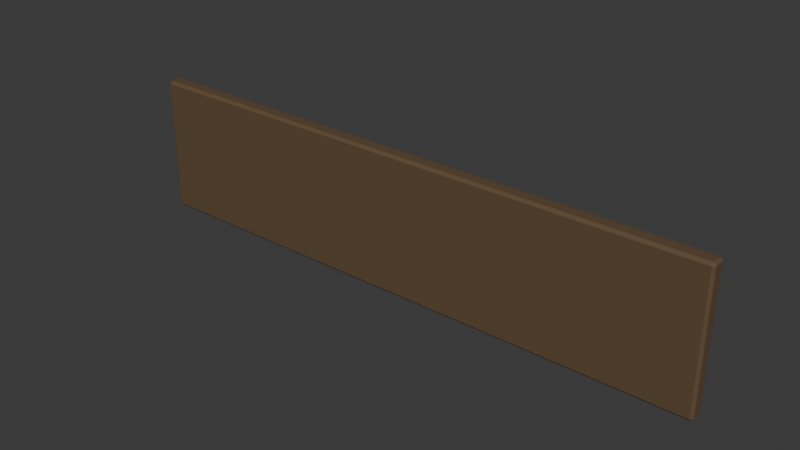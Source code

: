# Source: timber-plaque-lod1.blend  (saved by Blender 4.0.36; exported with 4.5.12 LTS)
import bpy
from mathutils import Matrix  # noqa: F401  (used for matrix-valued properties, if any)

bpy.ops.wm.read_factory_settings(use_empty=True)
scene = bpy.context.scene
scene.name = 'Scene'

# ---- collections
col_collection = bpy.data.collections.new('Collection'); scene.collection.children.link(col_collection)

# ---- materials (node trees are filled in below, after node groups)
mat_cd_timber = bpy.data.materials.new('CD_timber')
mat_cd_timber.use_transparent_shadow = False
mat_cd_timber.diffuse_color = (0.12, 0.074, 0.036, 1.0)

# ---- node groups
ng_auto_smooth = bpy.data.node_groups.new('Auto Smooth', 'GeometryNodeTree')
_s = ng_auto_smooth.interface.new_socket(name='Geometry', in_out='OUTPUT', socket_type='NodeSocketGeometry')
_s = ng_auto_smooth.interface.new_socket(name='Geometry', in_out='INPUT', socket_type='NodeSocketGeometry')
_s = ng_auto_smooth.interface.new_socket(name='Angle', in_out='INPUT', socket_type='NodeSocketFloat')
_s.subtype = 'ANGLE'
_s.min_value = 0.0
_s.max_value = 3.142
ng_auto_smooth.is_modifier = True
_N = ng_auto_smooth.nodes; _L = ng_auto_smooth.links
n0 = _N.new('NodeGroupOutput'); n0.name = 'Group Output'; n0.location = (480, -100)
n1 = _N.new('NodeGroupInput'); n1.name = 'Group Input'; n1.location = (-420, -300)
n2 = _N.new('NodeGroupInput'); n2.name = 'Group Input.001'; n2.location = (-60, -100)
n3 = _N.new('GeometryNodeSetShadeSmooth'); n3.name = 'Set Shade Smooth'; n3.location = (120, -100)
n3.domain = 'EDGE'
n4 = _N.new('GeometryNodeSetShadeSmooth'); n4.name = 'Set Shade Smooth.001'; n4.location = (300, -100)
n5 = _N.new('GeometryNodeInputMeshEdgeAngle'); n5.name = 'Edge Angle'; n5.location = (-420, -220)
n6 = _N.new('GeometryNodeInputEdgeSmooth'); n6.name = 'Is Edge Smooth'; n6.location = (-60, -160)
n7 = _N.new('GeometryNodeInputShadeSmooth'); n7.name = 'Is Face Smooth'; n7.location = (-240, -340)
n8 = _N.new('FunctionNodeBooleanMath'); n8.name = 'Boolean Math'; n8.location = (-60, -220)
n9 = _N.new('FunctionNodeCompare'); n9.name = 'Compare'; n9.location = (-240, -180)
n9.operation = 'LESS_EQUAL'
_L.new(n5.outputs[0], n9.inputs[0])
_L.new(n4.outputs[0], n0.inputs[0])
_L.new(n1.outputs[1], n9.inputs[1])
_L.new(n9.outputs[0], n8.inputs[0])
_L.new(n7.outputs[0], n8.inputs[1])
_L.new(n2.outputs[0], n3.inputs[0])
_L.new(n6.outputs[0], n3.inputs[1])
_L.new(n3.outputs[0], n4.inputs[0])
_L.new(n8.outputs[0], n3.inputs[2])
n0.is_active_output = True

# ---- material node trees
mat_cd_timber.use_nodes = True; mat_cd_timber.node_tree.nodes.clear()
_N = mat_cd_timber.node_tree.nodes; _L = mat_cd_timber.node_tree.links
n0 = _N.new('ShaderNodeBsdfPrincipled'); n0.name = 'Principled BSDF'; n0.location = (10, 300)
n0.inputs[0].default_value = (0.12, 0.074, 0.036, 1.0)
n0.inputs[2].default_value = 0.78
n0.inputs[3].default_value = 1.45
n1 = _N.new('ShaderNodeOutputMaterial'); n1.name = 'Material Output'; n1.location = (300, 300)
_L.new(n0.outputs[0], n1.inputs[0])
n1.is_active_output = True

# ---- world
world_world = bpy.data.worlds.new('World'); scene.world = world_world
world_world.use_nodes = True; world_world.node_tree.nodes.clear()
_N = world_world.node_tree.nodes; _L = world_world.node_tree.links
n0 = _N.new('ShaderNodeOutputWorld'); n0.name = 'World Output'; n0.location = (300, 300)
n1 = _N.new('ShaderNodeBackground'); n1.name = 'Background'; n1.location = (10, 300)
n1.inputs[0].default_value = (0.05088, 0.05088, 0.05088, 1.0)
_L.new(n1.outputs[0], n0.inputs[0])
n0.is_active_output = True
world_world.color = (0.05088, 0.05088, 0.05088)
world_world.use_sun_shadow = False
world_world.sun_shadow_jitter_overblur = 0.0

# ---- meshes
me_cube_106 = bpy.data.meshes.new('Cube.106')
me_cube_106.from_pydata([(-0.47, -0.0125, -0.11), (-0.47, -0.0125, 0.11), (-0.47, 0.0125, -0.11), (-0.47, 0.0125, 0.11), (0.47, -0.0125, -0.11), (0.47, -0.0125, 0.11), (0.47, 0.0125, -0.11), (0.47, 0.0125, 0.11)], [], [(0, 1, 3, 2), (2, 3, 7, 6), (6, 7, 5, 4), (4, 5, 1, 0), (2, 6, 4, 0), (7, 3, 1, 5)])
me_cube_106.polygons.foreach_set('use_smooth', [True] * 6)
_uv = me_cube_106.uv_layers.new(name='UVMap')
_uv.uv.foreach_set('vector', [0.02273, -0.2, 0.02273, 0.2, -0.02273, 0.2, -0.02273, -0.2, -0.8545, -0.2, -0.8545, 0.2, 0.8545, 0.2, 0.8545, -0.2, -0.02273, -0.2, -0.02273, 0.2, 0.02273, 0.2, 0.02273, -0.2, 0.8545, -0.2, 0.8545, 0.2, -0.8545, 0.2, -0.8545, -0.2, -0.8545, -0.02273, 0.8545, -0.02273, 0.8545, 0.02273, -0.8545, 0.02273, 0.8545, -0.02273, -0.8545, -0.02273, -0.8545, 0.02273, 0.8545, 0.02273])
me_cube_106.materials.append(mat_cd_timber)
me_cube_106.update()
me_cube_107 = bpy.data.meshes.new('Cube.107')
me_cube_107.from_pydata([(-0.009, -0.005, -0.0985), (-0.009, -0.005, 0.0985), (-0.009, 0.005, -0.0985), (-0.009, 0.005, 0.0985), (0.009, -0.005, -0.0985), (0.009, -0.005, 0.0985), (0.009, 0.005, -0.0985), (0.009, 0.005, 0.0985)], [], [(0, 1, 3, 2), (2, 3, 7, 6), (6, 7, 5, 4), (4, 5, 1, 0), (2, 6, 4, 0), (7, 3, 1, 5)])
me_cube_107.polygons.foreach_set('use_smooth', [True] * 6)
_uv = me_cube_107.uv_layers.new(name='UVMap')
_uv.uv.foreach_set('vector', [-0.009091, -0.1791, -0.009091, 0.1791, -0.02727, 0.1791, -0.02727, -0.1791, -0.8364, -0.1791, -0.8364, 0.1791, -0.8036, 0.1791, -0.8036, -0.1791, -0.02727, -0.1791, -0.02727, 0.1791, -0.009091, 0.1791, -0.009091, -0.1791, -0.8036, -0.1791, -0.8036, 0.1791, -0.8364, 0.1791, -0.8364, -0.1791, -0.8364, -0.02727, -0.8036, -0.02727, -0.8036, -0.009091, -0.8364, -0.009091, -0.8036, -0.02727, -0.8364, -0.02727, -0.8364, -0.009091, -0.8036, -0.009091])
me_cube_107.materials.append(mat_cd_timber)
me_cube_107.update()
me_cube_108 = bpy.data.meshes.new('Cube.108')
me_cube_108.from_pydata([(-0.009, -0.005, -0.0985), (-0.009, -0.005, 0.0985), (-0.009, 0.005, -0.0985), (-0.009, 0.005, 0.0985), (0.009, -0.005, -0.0985), (0.009, -0.005, 0.0985), (0.009, 0.005, -0.0985), (0.009, 0.005, 0.0985)], [], [(0, 1, 3, 2), (2, 3, 7, 6), (6, 7, 5, 4), (4, 5, 1, 0), (2, 6, 4, 0), (7, 3, 1, 5)])
me_cube_108.polygons.foreach_set('use_smooth', [True] * 6)
_uv = me_cube_108.uv_layers.new(name='UVMap')
_uv.uv.foreach_set('vector', [-0.009091, -0.1791, -0.009091, 0.1791, -0.02727, 0.1791, -0.02727, -0.1791, 0.8036, -0.1791, 0.8036, 0.1791, 0.8364, 0.1791, 0.8364, -0.1791, -0.02727, -0.1791, -0.02727, 0.1791, -0.009091, 0.1791, -0.009091, -0.1791, 0.8364, -0.1791, 0.8364, 0.1791, 0.8036, 0.1791, 0.8036, -0.1791, 0.8036, -0.02727, 0.8364, -0.02727, 0.8364, -0.009091, 0.8036, -0.009091, 0.8364, -0.02727, 0.8036, -0.02727, 0.8036, -0.009091, 0.8364, -0.009091])
me_cube_108.materials.append(mat_cd_timber)
me_cube_108.update()

# ---- objects
ob_eased_altar_count_plaque_body = bpy.data.objects.new('Eased altar count plaque body', me_cube_106)
ob_count_plaque_decorative_edge_shoulder_001 = bpy.data.objects.new('Count plaque decorative edge shoulder.001', me_cube_107)
ob_count_plaque_decorative_edge_shoulder = bpy.data.objects.new('Count plaque decorative edge shoulder', me_cube_108)

# ---- transforms, parenting, visibility, modifiers, constraints
ob_eased_altar_count_plaque_body.location = (0.0, 0.0, 0.0)
_m = ob_eased_altar_count_plaque_body.modifiers.new('Editable eased edge profile', 'BEVEL')
_m.width = 0.004
_m.width_pct = 0.004
_m = ob_eased_altar_count_plaque_body.modifiers.new('Auto Smooth', 'NODES')
_m.node_group = ng_auto_smooth
_gi = [s.identifier for s in ng_auto_smooth.interface.items_tree if s.item_type == 'SOCKET' and s.in_out == 'INPUT']
_m[_gi[1]] = 0.5236  # 'Angle'
_m = ob_eased_altar_count_plaque_body.modifiers.new('Area weighted split normals', 'WEIGHTED_NORMAL')
_m.keep_sharp = True
ob_count_plaque_decorative_edge_shoulder_001.location = (-0.451, 0.01, 0.0)
_m = ob_count_plaque_decorative_edge_shoulder_001.modifiers.new('Editable eased edge profile', 'BEVEL')
_m.width = 0.0015
_m.width_pct = 0.0015
_m = ob_count_plaque_decorative_edge_shoulder_001.modifiers.new('Auto Smooth', 'NODES')
_m.node_group = ng_auto_smooth
_gi = [s.identifier for s in ng_auto_smooth.interface.items_tree if s.item_type == 'SOCKET' and s.in_out == 'INPUT']
_m[_gi[1]] = 0.5236  # 'Angle'
_m = ob_count_plaque_decorative_edge_shoulder_001.modifiers.new('Area weighted split normals', 'WEIGHTED_NORMAL')
_m.keep_sharp = True
ob_count_plaque_decorative_edge_shoulder.location = (0.451, 0.01, 0.0)
_m = ob_count_plaque_decorative_edge_shoulder.modifiers.new('Editable eased edge profile', 'BEVEL')
_m.width = 0.0015
_m.width_pct = 0.0015
_m = ob_count_plaque_decorative_edge_shoulder.modifiers.new('Auto Smooth', 'NODES')
_m.node_group = ng_auto_smooth
_gi = [s.identifier for s in ng_auto_smooth.interface.items_tree if s.item_type == 'SOCKET' and s.in_out == 'INPUT']
_m[_gi[1]] = 0.5236  # 'Angle'
_m = ob_count_plaque_decorative_edge_shoulder.modifiers.new('Area weighted split normals', 'WEIGHTED_NORMAL')
_m.keep_sharp = True

# ---- collection membership
col_collection.objects.link(ob_eased_altar_count_plaque_body)
col_collection.objects.link(ob_count_plaque_decorative_edge_shoulder_001)
col_collection.objects.link(ob_count_plaque_decorative_edge_shoulder)

# ---- scene / render settings (as saved in the file)
scene.frame_start = 1; scene.frame_end = 250; scene.frame_set(1)
scene.render.engine = 'BLENDER_EEVEE_NEXT'
scene.cycles.sampling_pattern = 'TABULATED_SOBOL'
bpy.context.view_layer.update()

# ---- added for rendering (the .blend has no active camera and no usable light): camera, sun
cam_auto = bpy.data.cameras.new('AutoCamera')
cam_auto.lens = 50.0
cam_auto.sensor_width = 36.0
cam_auto.clip_end = 1000.0
ob_auto_camera = bpy.data.objects.new('AutoCamera', cam_auto)
scene.collection.objects.link(ob_auto_camera)
ob_auto_camera.location = (0.893575, -1.07104, 0.71486)
ob_auto_camera.rotation_euler = (1.09748, -7.21219e-08, 0.694738)
scene.camera = ob_auto_camera
light_auto_sun = bpy.data.lights.new('AutoSun', 'SUN')
light_auto_sun.energy = 3.0
light_auto_sun.angle = 0.0523599
ob_auto_sun = bpy.data.objects.new('AutoSun', light_auto_sun)
scene.collection.objects.link(ob_auto_sun)
ob_auto_sun.rotation_euler = (0.872665, 0.174533, 0.523599)
bpy.context.view_layer.update()
